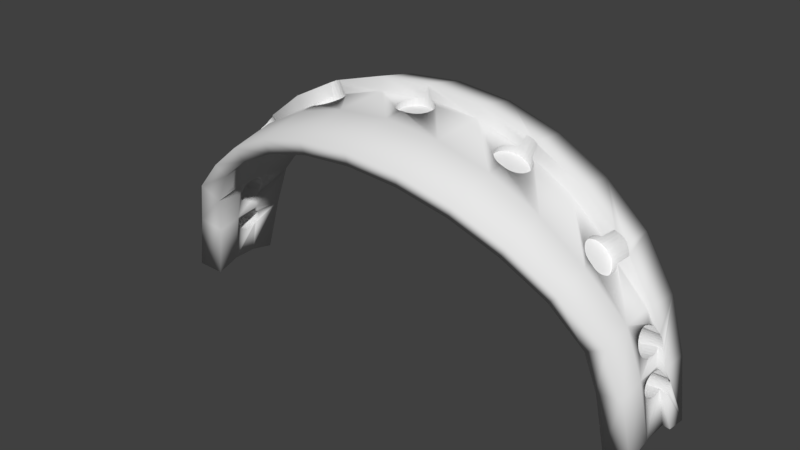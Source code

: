 # Source: SYLVIE-0.21.2-REV1-ANIM-EYES-EYELID.blend  (saved by Blender 2.79.0; exported with 4.5.12 LTS)
import bpy
from mathutils import Matrix  # noqa: F401  (used for matrix-valued properties, if any)

bpy.ops.wm.read_factory_settings(use_empty=True)
scene = bpy.context.scene
scene.name = 'Scene'

# ---- collections
col_collection_1 = bpy.data.collections.new('Collection 1'); scene.collection.children.link(col_collection_1)

# ---- world
world_world = bpy.data.worlds.new('World'); scene.world = world_world
world_world.color = (0.05088, 0.05088, 0.05088)
world_world.use_sun_shadow = False
world_world.sun_shadow_jitter_overblur = 0.0
world_world.cycles.sampling_method = 'MANUAL'

# ---- meshes
me_sphere_002 = bpy.data.meshes.new('Sphere.002')
me_sphere_002.from_pydata([(-67.74, -28.88, 73.25), (-53.73, -23.4, 87.75), (-57.14, -11.82, 87.74), (-71.94, -14.65, 73.25), (-79.71, -33.96, 57.56), (-84.65, -17.23, 57.56), (-64.03, -27.52, 69.16), (-39.28, -9.413, 93.51), (-58.31, 0.2033, 87.74), (-69.33, 0.1612, 76.01), (-68.86, -0.4444, 76.29), (-68.26, -1.581, 76.62), (-67.85, -2.828, 76.82), (-67.65, -4.139, 76.87), (-67.65, -5.463, 76.78), (-67.87, -6.748, 76.55), (-68.29, -7.947, 76.18), (-68.89, -9.012, 75.7), (-69.66, -9.902, 75.12), (-70.56, -10.58, 74.46), (-71.56, -11.03, 73.74), (-72.28, -11.16, 73.25), (-88.57, -37.74, 39.65), (-94.06, -19.14, 39.65), (-75.25, -32.33, 54.42), (-72.54, -11.22, 72.93), (-73.37, -11.14, 71.94), (-74.18, -10.81, 70.99), (-74.95, -10.23, 70.13), (-75.65, -9.425, 69.37), (-76.25, -8.434, 68.76), (-76.73, -7.291, 68.31), (-77.07, -6.039, 68.05), (-77.26, -4.727, 67.98), (-77.29, -3.405, 68.1), (-77.15, -2.124, 68.42), (-76.86, -0.9339, 68.91), (-76.42, 0.1207, 69.56), (-76.4, 0.1557, 69.59), (-86.35, 0.1731, 57.56), (-49.29, -21.65, 80.02), (-36.77, -19.15, 93.25), (-47.84, -8.602, 91.42), (-53.91, -5.488, 89.52), (-59.15, 0.2053, 88.99), (-73.08, 0.1681, 79.49), (-67.21, -0.3437, 74.65), (-66.71, -1.486, 75.07), (-66.37, -2.738, 75.34), (-66.2, -4.051, 75.43), (-66.21, -5.374, 75.34), (-66.4, -6.658, 75.07), (-66.75, -7.853, 74.65), (-67.27, -8.912, 74.07), (-67.92, -9.795, 73.37), (-68.68, -10.47, 72.57), (-69.52, -10.91, 71.7), (-94.02, -40.06, 20.21), (-99.86, -20.32, 20.21), (-83.62, -35.93, 37.49), (-94.53, 0.1896, 42.27), (-94.22, -0.1246, 42.8), (-93.68, -0.9349, 43.67), (-93.2, -1.934, 44.38), (-92.81, -3.082, 44.9), (-92.52, -4.337, 45.22), (-92.34, -5.65, 45.31), (-92.28, -6.969, 45.18), (-92.34, -8.245, 44.84), (-92.52, -9.429, 44.29), (-92.81, -10.47, 43.55), (-93.2, -11.34, 42.67), (-93.68, -12.0, 41.65), (-94.22, -12.42, 40.56), (-94.7, -12.55, 39.65), (-70.42, -11.09, 70.8), (-71.33, -11.02, 69.9), (-72.22, -10.69, 69.03), (-73.06, -10.11, 68.23), (-73.81, -9.312, 67.53), (-74.45, -8.323, 66.96), (-74.95, -7.181, 66.53), (-75.29, -5.93, 66.27), (-75.46, -4.617, 66.18), (-75.45, -3.293, 66.27), (-75.26, -2.009, 66.53), (-74.91, -0.8144, 66.96), (-74.39, 0.2449, 67.53), (-79.84, 0.1627, 73.37), (-90.58, 0.1817, 60.38), (-68.08, -13.86, 69.16), (-52.47, -10.87, 80.02), (-80.01, -16.28, 54.41), (-18.67, -7.399, 97.46), (-48.8, -8.759, 91.08), (-46.95, -8.229, 91.75), (-53.34, -6.445, 89.67), (-54.28, -4.437, 89.43), (-73.19, 0.3186, 79.41), (-52.66, 1.24, 90.11), (-50.84, 1.311, 92.32), (-58.16, 14.34, 88.99), (-75.4, 15.47, 76.84), (-76.8, 2.05, 76.84), (-76.01, 2.002, 77.38), (-74.98, 1.68, 78.1), (-74.02, 1.111, 78.79), (-67.85, 0.6452, 74.07), (-70.33, 2.35, 71.7), (-71.24, 2.424, 70.8), (-72.14, 2.239, 69.9), (-72.98, 1.802, 69.03), (-73.74, 1.128, 68.23), (-68.6, 1.443, 73.37), (-69.44, 2.018, 72.57), (-95.86, -40.85, 1.412e-08), (-101.8, -20.72, 1.653e-08), (-88.78, -38.14, 19.11), (-94.77, -12.58, 39.41), (-95.15, -12.47, 38.18), (-95.55, -12.11, 37.01), (-95.93, -11.51, 35.93), (-96.3, -10.69, 34.99), (-96.63, -9.681, 34.22), (-96.92, -8.525, 33.65), (-97.14, -7.267, 33.31), (-97.3, -5.953, 33.21), (-97.39, -4.635, 33.35), (-97.4, -3.363, 33.72), (-97.33, -2.186, 34.32), (-97.19, -1.15, 35.11), (-96.98, -0.2934, 36.08), (-96.77, 0.1941, 36.91), (-101.9, 0.2042, 20.21), (-91.5, 0.04203, 41.67), (-91.07, -0.7752, 42.59), (-90.69, -1.78, 43.34), (-90.39, -2.934, 43.9), (-90.17, -4.193, 44.24), (-90.04, -5.509, 44.36), (-90.01, -6.83, 44.24), (-90.07, -8.107, 43.9), (-90.23, -9.289, 43.34), (-90.48, -10.33, 42.59), (-90.81, -11.2, 41.67), (-91.2, -11.85, 40.63), (-91.65, -12.26, 39.5), (-88.91, -18.09, 37.48), (-79.38, 0.7837, 73.86), (-78.63, 1.456, 74.68), (-77.84, 1.891, 75.6), (-77.02, 2.071, 76.57), (-88.53, 16.33, 60.38), (-34.55, -17.94, 83.66), (-69.44, 0.1425, 69.16), (-53.55, 0.1944, 80.02), (-36.91, -8.795, 83.9), (-81.61, 0.1637, 54.41), (-15.42, -16.84, 97.17), (-33.42, -7.35, 94.84), (-49.8, -8.697, 90.74), (-46.17, -8.3, 82.5), (-47.12, -8.453, 82.18), (-45.29, -7.94, 82.82), (-46.16, -7.655, 92.06), (-52.6, -7.272, 89.87), (-51.58, -6.227, 80.83), (-52.13, -5.304, 80.69), (-54.46, -3.332, 89.41), (-52.49, -4.289, 80.61), (-53.1, 0.806, 89.95), (-50.63, 1.526, 92.39), (-47.96, 2.659, 93.28), (-54.04, 14.07, 82.59), (-70.04, 15.12, 71.29), (-94.02, -40.06, -20.21), (-99.86, -20.32, -20.21), (-90.52, -38.89, 1.33e-08), (-103.7, 0.2079, 1.597), (-103.6, -0.06998, 2.503), (-103.4, -0.6863, 3.633), (-103.2, -1.519, 4.624), (-103.0, -2.536, 5.438), (-102.9, -3.698, 6.042), (-102.7, -4.961, 6.414), (-102.6, -6.276, 6.54), (-102.5, -7.592, 6.414), (-102.4, -8.859, 6.042), (-102.3, -10.03, 5.438), (-102.3, -11.06, 4.624), (-102.3, -11.9, 3.633), (-102.4, -12.53, 2.503), (-102.4, -12.92, 1.276), (-102.6, -13.06, 1.269e-06), (-94.39, -19.21, 19.11), (-92.13, -12.42, 38.32), (-92.63, -12.32, 37.14), (-93.12, -11.96, 36.01), (-93.59, -11.37, 34.96), (-94.02, -10.55, 34.05), (-94.4, -9.544, 33.29), (-94.7, -8.39, 32.74), (-94.92, -7.131, 32.39), (-95.05, -5.815, 32.28), (-95.08, -4.494, 32.39), (-95.02, -3.217, 32.74), (-94.86, -2.035, 33.29), (-94.61, -0.9918, 34.05), (-94.28, -0.1282, 34.96), (-99.18, 0.1989, 38.2), (-101.3, 0.2031, 39.52), (-106.8, 0.2142, 21.2), (-99.18, 0.1989, 43.62), (-91.97, 0.6401, 40.63), (-90.69, 0.1819, 37.48), (-99.52, 0.1996, 43.68), (-98.24, 16.96, 41.59), (-100.6, 0.6183, 41.59), (-100.0, 0.5317, 42.64), (-82.21, 15.92, 56.01), (-68.09, 14.99, 69.16), (-52.74, 13.99, 80.02), (-79.83, 15.76, 54.42), (-14.44, -15.84, 87.22), (-34.18, -7.712, 94.71), (-32.73, -6.784, 94.97), (-50.79, -8.42, 90.42), (-48.1, -8.395, 81.85), (-44.51, -7.384, 83.11), (-45.49, -6.898, 92.33), (-51.74, -7.938, 90.12), (-50.87, -7.025, 81.03), (-54.42, -2.213, 89.46), (-52.66, -3.222, 80.59), (-53.73, -0.1047, 89.73), (-50.58, 1.513, 81.34), (-49.79, 2.1, 92.65), (-39.55, 13.12, 95.83), (-48.89, 2.483, 92.95), (-37.85, 13.01, 87.2), (-88.57, -37.74, -39.65), (-94.06, -19.14, -39.65), (-88.78, -38.14, -19.11), (-102.4, -12.92, -1.276), (-102.4, -12.53, -2.503), (-102.3, -11.9, -3.633), (-102.3, -11.06, -4.624), (-102.3, -10.03, -5.438), (-102.4, -8.859, -6.042), (-102.5, -7.592, -6.414), (-102.6, -6.276, -6.54), (-102.7, -4.961, -6.414), (-102.9, -3.698, -6.042), (-103.0, -2.536, -5.438), (-103.2, -1.519, -4.624), (-103.4, -0.6863, -3.633), (-103.6, -0.06997, -2.503), (-103.7, 0.2079, -1.597), (-101.9, 0.2042, -20.21), (-96.24, -19.58, 1.563e-08), (-108.9, 0.2184, 1.921e-08), (-107.4, 0.2152, 1.893e-08), (-107.4, 0.2152, 4.983e-06), (-105.3, 0.2111, 1.276), (-100.6, 0.1149, 2.503), (-100.5, -0.5096, 3.633), (-100.5, -1.35, 4.624), (-100.4, -2.374, 5.438), (-100.3, -3.542, 6.042), (-100.3, -4.81, 6.414), (-100.2, -6.129, 6.54), (-100.1, -7.447, 6.414), (-100.0, -8.715, 6.042), (-99.94, -9.883, 5.438), (-99.88, -10.91, 4.624), (-99.83, -11.75, 3.633), (-99.79, -12.37, 2.503), (-99.76, -12.76, 1.276), (-99.76, -12.89, 2.309e-06), (-96.27, 0.1931, 19.11), (-93.88, 0.5228, 36.01), (-101.0, 0.4725, 40.28), (-100.6, 0.6264, 41.49), (-104.2, 17.36, 21.2), (-92.46, 0.9959, 39.5), (-88.58, 16.33, 37.49), (-91.22, 16.5, 38.58), (-17.66, -6.942, 87.5), (-48.77, 2.469, 81.89), (-34.97, -7.859, 94.57), (-31.84, -6.941, 84.98), (-32.55, -7.283, 84.86), (-32.13, -6.037, 95.07), (-31.19, -6.409, 85.09), (-49.08, -8.13, 81.55), (-43.86, -6.654, 83.37), (-44.96, -5.988, 92.55), (-50.02, -7.667, 81.27), (-52.63, -2.142, 80.64), (-54.17, -1.124, 89.57), (-51.95, -0.1061, 80.9), (-51.34, 0.7728, 81.11), (-51.01, 1.098, 81.22), (-49.71, 2.086, 81.6), (-47.03, 2.62, 93.61), (-47.8, 2.646, 82.21), (-17.22, 11.66, 90.81), (-37.41, 12.98, 83.74), (-79.71, -33.96, -57.56), (-84.65, -17.23, -57.56), (-83.62, -35.93, -37.49), (-96.77, 0.1941, -36.91), (-96.98, -0.2934, -36.08), (-97.19, -1.15, -35.11), (-97.33, -2.186, -34.32), (-97.4, -3.363, -33.72), (-97.39, -4.635, -33.35), (-97.3, -5.953, -33.21), (-97.14, -7.267, -33.31), (-96.92, -8.525, -33.65), (-96.63, -9.681, -34.22), (-96.3, -10.69, -34.99), (-95.93, -11.51, -35.93), (-95.55, -12.11, -37.01), (-95.15, -12.47, -38.18), (-94.77, -12.58, -39.41), (-94.7, -12.55, -39.65), (-94.39, -19.21, -19.11), (-99.76, -12.76, -1.276), (-99.79, -12.37, -2.503), (-99.83, -11.75, -3.633), (-99.88, -10.91, -4.624), (-99.94, -9.883, -5.438), (-100.0, -8.715, -6.042), (-100.1, -7.447, -6.414), (-100.2, -6.129, -6.54), (-100.3, -4.81, -6.414), (-100.3, -3.542, -6.042), (-100.4, -2.374, -5.438), (-100.5, -1.35, -4.624), (-100.5, -0.5096, -3.633), (-100.6, 0.1149, -2.503), (-105.3, 0.2111, -1.276), (-106.8, 0.2142, -21.2), (-98.16, 0.1968, 1.731e-08), (-100.6, 0.4995, 1.276), (-106.2, 17.49, -1.516e-05), (-100.6, 0.6293, 4.471e-06), (-100.6, 0.4995, -1.276), (-93.97, 16.68, 19.11), (-92.96, 1.096, 38.32), (-93.44, 0.9361, 37.14), (-96.77, 16.87, 19.67), (-19.43, 2.456, 97.48), (-18.37, 2.367, 87.52), (-35.78, -7.787, 94.43), (-33.3, -7.422, 84.73), (-31.64, -5.137, 95.15), (-30.62, -5.706, 85.19), (-43.34, -5.775, 83.59), (-44.58, -4.96, 92.72), (-52.39, -1.09, 80.74), (-40.0, 0.7636, 96.03), (-46.85, 2.61, 82.53), (-17.75, 11.7, 99.86), (-16.9, 11.64, 87.26), (-44.44, 1.325, 83.43), (-67.74, -28.88, -73.25), (-71.94, -14.65, -73.25), (-75.25, -32.33, -54.42), (-94.22, -12.42, -40.56), (-93.68, -12.0, -41.65), (-93.2, -11.34, -42.67), (-92.81, -10.47, -43.55), (-92.52, -9.429, -44.29), (-92.34, -8.245, -44.84), (-92.28, -6.969, -45.18), (-92.34, -5.65, -45.31), (-92.52, -4.337, -45.22), (-92.81, -3.082, -44.9), (-93.2, -1.934, -44.38), (-93.68, -0.9349, -43.67), (-94.22, -0.1246, -42.8), (-94.53, 0.1896, -42.27), (-86.35, 0.1732, -57.56), (-88.91, -18.09, -37.48), (-101.3, 0.2031, -39.52), (-99.18, 0.1989, -38.2), (-94.28, -0.1282, -34.96), (-94.61, -0.9918, -34.05), (-94.86, -2.035, -33.29), (-95.02, -3.217, -32.74), (-95.08, -4.494, -32.39), (-95.05, -5.815, -32.28), (-94.92, -7.131, -32.39), (-94.7, -8.39, -32.74), (-94.4, -9.544, -33.29), (-94.02, -10.55, -34.05), (-93.59, -11.37, -34.96), (-93.12, -11.96, -36.01), (-92.63, -12.32, -37.14), (-92.13, -12.42, -38.32), (-96.27, 0.1931, -19.11), (-104.2, 17.36, -21.2), (-95.79, 16.8, -1.475e-05), (-98.65, 16.99, -1.475e-05), (-31.08, -3.023, 95.24), (-29.64, -2.869, 85.35), (-36.56, -7.499, 94.29), (-34.06, -7.354, 84.6), (-31.27, -4.117, 95.2), (-30.16, -4.858, 85.27), (-42.97, -4.783, 83.75), (-40.17, 0.7158, 93.53), (-46.15, 2.367, 93.94), (-35.0, 3.29, 97.42), (-45.94, 2.359, 82.86), (-31.32, 2.038, 97.96), (-33.2, 3.27, 85.04), (-45.1, 1.903, 83.17), (-38.63, 1.351, 83.96), (-53.73, -23.4, -87.75), (-57.14, -11.82, -87.74), (-64.03, -27.52, -69.16), (-76.4, 0.1556, -69.59), (-76.42, 0.1207, -69.56), (-76.86, -0.9339, -68.91), (-77.15, -2.124, -68.42), (-77.29, -3.405, -68.1), (-77.26, -4.727, -67.98), (-77.07, -6.039, -68.05), (-76.73, -7.291, -68.31), (-76.25, -8.434, -68.76), (-75.65, -9.425, -69.37), (-74.95, -10.23, -70.13), (-74.18, -10.81, -70.99), (-73.37, -11.14, -71.94), (-72.54, -11.22, -72.92), (-72.28, -11.16, -73.25), (-91.65, -12.26, -39.5), (-91.2, -11.85, -40.63), (-90.81, -11.2, -41.67), (-90.48, -10.33, -42.59), (-90.23, -9.289, -43.34), (-90.07, -8.107, -43.9), (-90.01, -6.83, -44.24), (-90.04, -5.509, -44.36), (-90.17, -4.193, -44.24), (-90.39, -2.934, -43.9), (-90.69, -1.78, -43.34), (-91.07, -0.7752, -42.59), (-91.5, 0.04204, -41.67), (-99.18, 0.1989, -43.62), (-99.52, 0.1996, -43.68), (-90.58, 0.1816, -60.38), (-80.01, -16.28, -54.41), (-90.69, 0.1819, -37.48), (-93.88, 0.5228, -36.01), (-98.24, 16.96, -41.59), (-100.6, 0.6183, -41.59), (-100.6, 0.6264, -41.49), (-101.0, 0.4725, -40.28), (-93.44, 0.9361, -37.14), (-92.96, 1.096, -38.32), (-92.46, 0.9959, -39.5), (-91.97, 0.6401, -40.63), (-93.97, 16.68, -19.11), (-96.77, 16.87, -19.67), (-31.12, -1.899, 95.28), (-29.82, -3.899, 85.31), (-29.68, -1.811, 85.39), (-37.3, -7.008, 94.17), (-34.8, -7.083, 84.47), (-42.78, -3.716, 83.85), (-44.4, -3.855, 92.28), (-38.92, -4.543, 93.89), (-45.34, 1.908, 94.26), (-34.23, 3.454, 97.57), (-35.73, 2.92, 97.26), (-19.03, 2.506, 100.1), (-31.97, 2.685, 97.9), (-33.2, 3.27, 85.04), (-46.18, 1.445, 92.36), (-34.71, 3.157, 84.74), (-44.37, 1.258, 83.45), (-36.77, -19.15, -93.25), (-49.29, -21.65, -80.02), (-71.56, -11.03, -73.74), (-70.56, -10.58, -74.46), (-69.66, -9.902, -75.12), (-68.89, -9.012, -75.7), (-68.29, -7.947, -76.18), (-67.87, -6.748, -76.55), (-67.65, -5.463, -76.78), (-67.65, -4.139, -76.87), (-67.85, -2.828, -76.82), (-68.26, -1.581, -76.62), (-68.86, -0.4444, -76.29), (-69.33, 0.1611, -76.01), (-58.31, 0.2033, -87.74), (-79.84, 0.1627, -73.37), (-68.08, -13.86, -69.16), (-100.0, 0.5317, -42.64), (-88.53, 16.33, -60.38), (-81.61, 0.1636, -54.41), (-88.58, 16.33, -37.49), (-91.22, 16.5, -38.58), (-31.31, -0.783, 95.29), (-29.86, -0.7604, 85.39), (-37.96, -6.333, 94.05), (-35.49, -6.621, 84.36), (-42.78, -2.617, 83.9), (-44.4, -2.717, 92.35), (-38.5, -5.501, 93.96), (-39.23, -3.499, 93.85), (-44.88, 1.501, 94.44), (-33.45, 3.407, 97.7), (-33.96, 3.317, 84.89), (-35.42, 2.797, 84.6), (-36.4, 2.361, 97.1), (-32.23, 1.432, 95.19), (-30.94, 1.473, 97.98), (-32.69, 3.147, 97.81), (-31.77, 2.568, 85.23), (-31.14, 1.938, 85.28), (-32.46, 3.018, 85.15), (-43.75, 0.449, 83.65), (-39.28, -9.413, -93.51), (-34.55, -17.94, -83.66), (-53.91, -5.488, -89.52), (-73.08, 0.168, -79.49), (-59.15, 0.2052, -88.99), (-52.47, -10.87, -80.02), (-75.4, 15.47, -76.84), (-76.8, 2.05, -76.84), (-77.02, 2.071, -76.57), (-77.84, 1.891, -75.6), (-78.63, 1.456, -74.68), (-79.38, 0.7837, -73.86), (-69.44, 0.1425, -69.16), (-82.21, 15.92, -56.01), (-79.83, 15.76, -54.42), (-37.3, -3.317, 84.07), (-31.65, 0.2807, 95.27), (-30.17, 0.2406, 85.37), (-36.11, -5.986, 84.26), (-42.95, -1.528, 83.88), (-44.57, -1.588, 92.86), (-36.62, -5.202, 84.17), (-37.01, -4.3, 84.1), (-39.41, -2.406, 93.86), (-36.06, 2.254, 84.48), (-36.96, 1.634, 96.94), (-32.11, 1.249, 95.21), (-46.02, 1.301, 92.41), (-43.27, -0.4922, 83.8), (-45.4, 0.4619, 92.62), (-47.84, -8.602, -91.42), (-15.42, -16.84, -97.17), (-14.44, -15.84, -87.22), (-53.34, -6.445, -89.67), (-54.28, -4.437, -89.43), (-73.19, 0.3186, -79.41), (-74.02, 1.111, -78.79), (-74.98, 1.68, -78.1), (-76.01, 2.002, -77.38), (-58.16, 14.34, -88.99), (-52.66, 1.24, -90.11), (-50.84, 1.311, -92.32), (-53.55, 0.1944, -80.02), (-70.04, 15.12, -71.29), (-68.09, 14.99, -69.16), (-37.47, -2.288, 84.08), (-30.6, 1.152, 85.32), (-44.91, -0.5139, 92.78), (-39.42, -1.302, 93.89), (-38.62, 1.431, 94.09), (-37.04, 1.472, 96.91), (-30.75, 1.37, 85.3), (-36.07, 2.252, 84.48), (-46.95, -8.229, -91.75), (-48.8, -8.759, -91.08), (-18.67, -7.399, -97.46), (-36.91, -8.795, -83.9), (-52.6, -7.272, -89.87), (-52.13, -5.304, -80.69), (-51.58, -6.227, -80.83), (-52.49, -4.289, -80.61), (-54.46, -3.332, -89.41), (-47.96, 2.659, -93.28), (-54.04, 14.07, -82.59), (-50.63, 1.526, -92.39), (-53.1, 0.806, -89.95), (-52.74, 13.99, -80.02), (-37.48, -1.248, 84.1), (-39.27, -0.2285, 93.94), (-38.95, 0.7742, 94.02), (-36.61, 1.548, 84.33), (-36.71, 1.359, 84.29), (-46.16, -7.655, -92.06), (-46.17, -8.3, -82.5), (-45.29, -7.94, -82.82), (-47.12, -8.453, -82.18), (-49.8, -8.697, -90.74), (-33.42, -7.35, -94.84), (-17.66, -6.942, -87.5), (-51.74, -7.938, -90.12), (-50.87, -7.025, -81.03), (-52.66, -3.222, -80.59), (-54.42, -2.213, -89.46), (-39.55, 13.12, -95.83), (-48.89, 2.483, -92.96), (-37.85, 13.01, -87.2), (-50.58, 1.513, -81.34), (-53.73, -0.1047, -89.73), (-49.79, 2.1, -92.66), (-48.77, 2.469, -81.9), (-37.34, -0.2373, 84.15), (-37.05, 0.7067, 84.22), (-45.49, -6.898, -92.33), (-44.51, -7.384, -83.11), (-48.1, -8.395, -81.85), (-50.79, -8.42, -90.42), (-32.73, -6.785, -94.97), (-34.18, -7.712, -94.71), (-19.43, 2.456, -97.48), (-18.37, 2.367, -87.52), (-31.84, -6.941, -84.98), (-50.02, -7.667, -81.27), (-52.62, -2.142, -80.64), (-54.17, -1.124, -89.57), (-47.03, 2.62, -93.62), (-47.8, 2.647, -82.22), (-17.75, 11.7, -99.86), (-49.71, 2.087, -81.6), (-51.34, 0.7728, -81.11), (-51.95, -0.1061, -80.9), (-51.01, 1.098, -81.22), (-44.96, -5.988, -92.55), (-43.86, -6.654, -83.37), (-49.08, -8.13, -81.55), (-32.13, -6.037, -95.07), (-31.19, -6.409, -85.09), (-32.55, -7.283, -84.86), (-34.97, -7.859, -94.57), (-31.08, -3.024, -95.24), (-16.9, 11.64, -87.26), (-29.64, -2.869, -85.35), (-52.39, -1.09, -80.74), (-46.85, 2.61, -82.54), (-40.0, 0.7636, -96.03), (-37.41, 12.98, -83.74), (-17.22, 11.66, -90.81), (-31.33, 2.037, -97.91), (-44.58, -4.96, -92.72), (-43.34, -5.775, -83.59), (-31.64, -5.137, -95.15), (-30.62, -5.706, -85.19), (-33.3, -7.422, -84.73), (-35.78, -7.787, -94.43), (-31.27, -4.117, -95.2), (-31.12, -1.899, -95.28), (-30.75, 1.37, -85.3), (-29.82, -3.899, -85.31), (-29.68, -1.811, -85.39), (-46.15, 2.367, -93.95), (-45.94, 2.359, -82.87), (-35.01, 3.289, -97.25), (-44.44, 1.325, -83.43), (-19.03, 2.506, -100.1), (-31.98, 2.685, -97.79), (-40.17, 0.7158, -93.53), (-42.97, -4.783, -83.75), (-30.16, -4.858, -85.27), (-34.06, -7.354, -84.6), (-36.56, -7.499, -94.29), (-31.31, -0.7831, -95.29), (-30.6, 1.152, -85.32), (-29.86, -0.7605, -85.39), (-45.34, 1.908, -94.26), (-45.1, 1.903, -83.18), (-34.24, 3.454, -97.38), (-35.74, 2.919, -97.12), (-38.63, 1.351, -83.96), (-32.7, 3.147, -97.66), (-31.14, 1.938, -85.23), (-31.77, 2.568, -85.12), (-30.94, 1.473, -97.98), (-44.4, -3.855, -92.83), (-38.92, -4.543, -93.89), (-42.78, -3.716, -83.85), (-34.8, -7.083, -84.47), (-37.3, -7.008, -94.17), (-31.65, 0.2806, -95.27), (-32.23, 1.432, -95.19), (-30.17, 0.2406, -85.37), (-46.18, 1.445, -92.36), (-44.88, 1.501, -94.44), (-33.46, 3.406, -97.52), (-33.97, 3.316, -84.73), (-34.72, 3.156, -84.61), (-36.4, 2.36, -97.01), (-35.43, 2.797, -84.49), (-44.37, 1.258, -83.45), (-32.47, 3.017, -84.99), (-44.4, -2.717, -92.88), (-38.5, -5.501, -93.96), (-39.23, -3.499, -93.85), (-42.78, -2.617, -83.9), (-35.49, -6.621, -84.36), (-37.96, -6.333, -94.05), (-32.11, 1.249, -95.21), (-37.3, -3.317, -84.07), (-33.21, 3.269, -84.86), (-36.07, 2.254, -84.39), (-36.96, 1.634, -96.92), (-43.75, 0.449, -83.65), (-44.57, -1.588, -92.86), (-37.01, -4.301, -84.1), (-36.62, -5.202, -84.17), (-39.41, -2.406, -93.86), (-42.95, -1.528, -83.88), (-36.11, -5.986, -84.26), (-37.47, -2.288, -84.08), (-38.62, 1.431, -94.09), (-37.04, 1.471, -96.91), (-46.02, 1.301, -92.41), (-36.61, 1.548, -84.31), (-45.4, 0.4619, -92.62), (-43.27, -0.4922, -83.8), (-44.91, -0.5139, -92.78), (-39.42, -1.302, -93.89), (-37.48, -1.248, -84.1), (-38.95, 0.7742, -94.02), (-39.27, -0.2285, -93.94), (-37.34, -0.2373, -84.15), (-36.71, 1.359, -84.29), (-37.05, 0.7067, -84.22), (-71.24, 2.424, -70.8), (-72.14, 2.239, -69.9), (-70.33, 2.35, -71.7), (-69.44, 2.018, -72.57), (-68.6, 1.443, -73.37), (-67.85, 0.6452, -74.07), (-67.21, -0.3437, -74.65), (-66.71, -1.486, -75.07), (-66.37, -2.738, -75.34), (-66.2, -4.051, -75.43), (-66.21, -5.374, -75.34), (-66.4, -6.658, -75.07), (-66.75, -7.853, -74.65), (-67.27, -8.912, -74.07), (-67.92, -9.795, -73.37), (-68.68, -10.47, -72.57), (-69.52, -10.91, -71.7), (-70.42, -11.09, -70.8), (-71.33, -11.02, -69.9), (-72.22, -10.69, -69.03), (-73.06, -10.11, -68.23), (-73.81, -9.312, -67.53), (-74.45, -8.323, -66.96), (-74.95, -7.181, -66.53), (-75.29, -5.93, -66.27), (-75.46, -4.617, -66.18), (-75.45, -3.293, -66.27), (-75.26, -2.009, -66.53), (-74.91, -0.8144, -66.96), (-74.39, 0.2449, -67.53), (-73.74, 1.128, -68.23), (-72.98, 1.802, -69.03)], [], [(0, 1, 2, 3), (4, 0, 3, 5), (3, 2, 8, 9, 10, 11, 12, 13, 14, 15, 16, 17, 18, 19, 20, 21), (22, 4, 5, 23), (5, 3, 21, 25, 26, 27, 28, 29, 30, 31, 32, 33, 34, 35, 36, 37, 38, 39), (40, 1, 0, 6), (6, 0, 4, 24), (41, 7, 2, 1), (9, 8, 44, 45), (10, 46, 47, 11), (11, 47, 48, 12), (12, 48, 49, 13), (13, 49, 50, 14), (14, 50, 51, 15), (15, 51, 52, 16), (16, 52, 53, 17), (17, 53, 54, 18), (18, 54, 55, 19), (19, 55, 56, 20), (57, 22, 23, 58), (22, 59, 24, 4), (23, 5, 39, 60, 61, 62, 63, 64, 65, 66, 67, 68, 69, 70, 71, 72, 73, 74), (25, 75, 76, 26), (26, 76, 77, 27), (27, 77, 78, 28), (28, 78, 79, 29), (29, 79, 80, 30), (30, 80, 81, 31), (31, 81, 82, 32), (32, 82, 83, 33), (33, 83, 84, 34), (34, 84, 85, 35), (35, 85, 86, 36), (36, 86, 87, 37), (88, 89, 39, 38), (1, 40, 153, 41), (6, 90, 91, 40), (24, 92, 90, 6), (7, 41, 158, 93), (45, 98, 107, 46, 10, 9), (8, 99, 100, 44), (45, 44, 101, 102, 103, 104, 105, 106, 98), (108, 109, 110, 111, 112, 87, 86, 85, 84, 83, 82, 81, 80, 79, 78, 77, 76, 75, 56, 55, 54, 53, 52, 51, 50, 49, 48, 47, 46, 107, 113, 114), (56, 75, 25, 21, 20), (115, 57, 58, 116), (57, 117, 59, 22), (58, 23, 74, 118, 119, 120, 121, 122, 123, 124, 125, 126, 127, 128, 129, 130, 131, 132, 133), (61, 134, 135, 62), (62, 135, 136, 63), (63, 136, 137, 64), (64, 137, 138, 65), (65, 138, 139, 66), (66, 139, 140, 67), (67, 140, 141, 68), (68, 141, 142, 69), (69, 142, 143, 70), (70, 143, 144, 71), (71, 144, 145, 72), (72, 145, 146, 73), (59, 147, 92, 24), (88, 38, 37, 87, 112, 148), (89, 88, 148, 149, 150, 151, 103, 102, 152), (90, 154, 155, 91), (91, 156, 153, 40), (92, 157, 154, 90), (161, 162, 94, 42), (163, 161, 42, 95), (166, 167, 43, 96), (167, 169, 97, 43), (173, 174, 102, 101), (104, 108, 114, 105), (105, 114, 113, 106), (106, 113, 107, 98), (108, 104, 103, 151, 109), (150, 110, 109, 151), (149, 111, 110, 150), (148, 112, 111, 149), (175, 115, 116, 176), (57, 115, 177, 117), (116, 58, 133, 178, 179, 180, 181, 182, 183, 184, 185, 186, 187, 188, 189, 190, 191, 192, 193), (117, 194, 147, 59), (118, 195, 196, 119), (119, 196, 197, 120), (120, 197, 198, 121), (121, 198, 199, 122), (122, 199, 200, 123), (123, 200, 201, 124), (124, 201, 202, 125), (125, 202, 203, 126), (126, 203, 204, 127), (127, 204, 205, 128), (128, 205, 206, 129), (129, 206, 207, 130), (130, 207, 208, 131), (133, 132, 209, 210, 211), (146, 195, 118, 74, 73), (147, 214, 157, 92), (215, 89, 152, 216, 217, 218), (174, 219, 152, 102), (154, 220, 221, 155), (157, 222, 220, 154), (162, 227, 160, 94), (228, 163, 95, 164), (231, 166, 96, 165), (169, 233, 168, 97), (239, 173, 101, 237), (240, 175, 176, 241), (115, 175, 242, 177), (176, 116, 193, 243, 244, 245, 246, 247, 248, 249, 250, 251, 252, 253, 254, 255, 256, 257, 258), (177, 259, 194, 117), (178, 133, 211, 260, 261, 262, 263), (179, 264, 265, 180), (180, 265, 266, 181), (181, 266, 267, 182), (182, 267, 268, 183), (183, 268, 269, 184), (184, 269, 270, 185), (185, 270, 271, 186), (186, 271, 272, 187), (187, 272, 273, 188), (188, 273, 274, 189), (189, 274, 275, 190), (190, 275, 276, 191), (191, 276, 277, 192), (192, 277, 278, 193), (194, 279, 214, 147), (135, 134, 213, 284, 350, 351, 280, 208, 207, 206, 205, 204, 203, 202, 201, 200, 199, 198, 197, 196, 195, 146, 145, 144, 143, 142, 141, 140, 139, 138, 137, 136), (208, 280, 209, 132, 131), (210, 209, 280, 351, 281), (211, 210, 281, 282, 217, 216, 283), (212, 213, 134, 61, 60), (215, 212, 60, 39, 89), (214, 285, 222, 157), (219, 286, 216, 152), (282, 350, 284, 218, 217), (174, 220, 222, 219), (156, 287, 223, 153), (223, 158, 41, 153), (220, 174, 173, 221), (287, 93, 158, 223), (290, 291, 224, 159), (293, 290, 159, 225), (227, 294, 226, 160), (295, 228, 164, 229), (297, 231, 165, 230), (233, 298, 232, 168), (300, 301, 170, 234), (302, 235, 171, 100, 99, 170, 301), (235, 303, 236, 171), (414, 476, 515, 362, 237, 101, 44, 100, 171, 236, 238, 172, 304), (288, 305, 172, 238), (239, 237, 364, 306), (239, 307, 221, 173), (308, 240, 241, 309), (240, 310, 242, 175), (241, 176, 258, 311, 312, 313, 314, 315, 316, 317, 318, 319, 320, 321, 322, 323, 324, 325, 326), (242, 327, 259, 177), (193, 278, 328, 243), (243, 328, 329, 244), (244, 329, 330, 245), (245, 330, 331, 246), (246, 331, 332, 247), (247, 332, 333, 248), (248, 333, 334, 249), (249, 334, 335, 250), (250, 335, 336, 251), (251, 336, 337, 252), (252, 337, 338, 253), (253, 338, 339, 254), (254, 339, 340, 255), (255, 340, 341, 256), (258, 257, 342, 261, 260, 343), (259, 344, 279, 194), (263, 345, 264, 179, 178), (260, 211, 283, 346), (262, 347, 345, 263), (345, 347, 348, 341, 340, 339, 338, 337, 336, 335, 334, 333, 332, 331, 330, 329, 328, 278, 277, 276, 275, 274, 273, 272, 271, 270, 269, 268, 267, 266, 265, 264), (279, 349, 285, 214), (281, 351, 350, 282), (286, 352, 283, 216), (213, 212, 215, 218, 284), (285, 286, 219, 222), (353, 93, 287, 354), (291, 356, 289, 224), (358, 293, 225, 292), (294, 297, 230, 226), (359, 295, 229, 296), (298, 361, 299, 232), (361, 300, 234, 299), (303, 288, 238, 236), (305, 363, 304, 172), (306, 365, 307, 239), (366, 419, 416, 363, 305, 288, 303, 235, 302, 155, 221, 307, 420), (367, 308, 309, 368), (308, 369, 310, 240), (309, 241, 326, 370, 371, 372, 373, 374, 375, 376, 377, 378, 379, 380, 381, 382, 383, 384), (310, 385, 327, 242), (311, 258, 343, 386, 387), (312, 388, 389, 313), (313, 389, 390, 314), (314, 390, 391, 315), (315, 391, 392, 316), (316, 392, 393, 317), (317, 393, 394, 318), (318, 394, 395, 319), (319, 395, 396, 320), (320, 396, 397, 321), (321, 397, 398, 322), (322, 398, 399, 323), (323, 399, 400, 324), (324, 400, 401, 325), (325, 401, 439, 370, 326), (327, 402, 344, 259), (341, 348, 342, 257, 256), (261, 342, 348, 347, 262), (343, 260, 346, 403), (344, 404, 349, 279), (352, 405, 346, 283), (349, 352, 286, 285), (353, 354, 365, 306), (356, 409, 355, 289), (411, 358, 292, 357), (412, 359, 296, 360), (237, 362, 577, 552, 519, 478, 415, 477, 516, 522, 480, 417, 521, 479, 364), (363, 416, 414, 304), (306, 364, 479, 353), (421, 367, 368, 422), (367, 423, 369, 308), (368, 309, 384, 424, 425, 426, 427, 428, 429, 430, 431, 432, 433, 434, 435, 436, 437, 438), (370, 439, 440, 371), (371, 440, 441, 372), (372, 441, 442, 373), (373, 442, 443, 374), (374, 443, 444, 375), (375, 444, 445, 376), (376, 445, 446, 377), (377, 446, 447, 378), (378, 447, 448, 379), (379, 448, 449, 380), (380, 449, 450, 381), (381, 450, 451, 382), (451, 465, 452, 383, 382), (384, 383, 452, 453, 454), (369, 455, 385, 310), (385, 456, 402, 327), (387, 457, 388, 312, 311), (386, 343, 403, 458, 459, 460, 461), (386, 461, 462, 457, 387), (462, 463, 464, 465, 451, 450, 449, 448, 447, 446, 445, 444, 443, 442, 441, 440, 439, 401, 400, 399, 398, 397, 396, 395, 394, 393, 392, 391, 390, 389, 388, 457), (402, 466, 404, 344), (405, 467, 403, 346), (405, 352, 349, 404), (409, 472, 408, 355), (469, 411, 357, 410), (473, 412, 360, 474), (416, 419, 476, 414), (365, 354, 578, 524, 523, 525, 418), (554, 482, 515, 476, 419, 366, 484), (366, 420, 156, 91, 155, 302, 301, 300, 361, 298, 233, 169, 167, 166, 231, 297, 294, 227, 162, 161, 163, 228, 295, 359, 412, 473, 511, 546, 555, 526, 484), (421, 422, 527, 485), (421, 486, 423, 367), (422, 368, 438, 487, 488, 489, 490, 491, 492, 493, 494, 495, 496, 497, 498, 499), (424, 384, 454, 500), (423, 501, 455, 369), (454, 453, 502, 459, 458, 503), (455, 504, 456, 385), (456, 505, 466, 402), (467, 506, 458, 403), (502, 464, 463, 460, 459), (460, 463, 462, 461), (465, 464, 502, 453, 452), (467, 405, 404, 466), (407, 469, 410, 406), (470, 407, 406, 468), (472, 510, 471, 408), (511, 473, 474, 512), (483, 517, 477, 415), (518, 483, 415, 478), (520, 353, 479, 521), (523, 524, 417, 480), (485, 528, 486, 421), (530, 531, 499, 498), (486, 532, 501, 423), (500, 454, 503, 533, 534, 535, 536, 537, 538), (501, 539, 504, 455), (506, 540, 503, 458), (504, 541, 505, 456), (505, 506, 467, 466), (508, 470, 468, 507), (510, 545, 509, 471), (546, 511, 512, 547), (548, 549, 475, 513), (549, 542, 514, 475), (482, 413, 362, 515), (517, 481, 516, 477), (478, 519, 551, 518), (417, 524, 578, 573, 553, 520, 521), (525, 523, 480, 522), (418, 525, 522, 516, 481), (579, 420, 307, 365, 418, 481, 517, 483, 518, 551), (484, 526, 556, 554), (717, 730, 728, 726, 696, 671, 527, 422, 499, 567, 592, 614, 630, 609, 588, 561, 529, 560, 584, 606, 622, 603, 581, 557, 580, 599, 619, 638, 654, 688, 705), (485, 527, 582, 558), (528, 485, 558, 559), (486, 528, 583, 532), (531, 530, 562, 563, 564, 565, 534, 533, 566), (567, 499, 531, 568), (532, 569, 539, 501), (540, 570, 533, 503), (539, 571, 541, 504), (506, 505, 541, 540), (156, 420, 598, 618, 617, 594, 572, 542, 549, 548, 545, 510, 472, 409, 356, 291, 290, 293, 358, 411, 469, 407, 470, 508, 544, 573, 578, 354, 287), (544, 508, 507, 543), (545, 548, 513, 509), (555, 546, 547, 574), (550, 575, 595, 596, 576, 413, 7, 93, 353, 520, 553, 543, 507, 468, 406, 410, 357, 292, 225, 159, 224, 289, 355, 408, 471, 509, 513, 475, 514), (542, 572, 550, 514), (554, 556, 574, 547, 512, 474, 360, 296, 229, 164, 95, 42, 94, 160, 226, 230, 165, 96, 43, 97, 168, 232, 299, 234, 170, 99, 8, 2, 7, 413, 482), (413, 576, 577, 362), (519, 552, 597, 579, 551), (526, 555, 574, 556), (560, 529, 585, 586), (529, 561, 587, 585), (570, 590, 566, 533), (569, 593, 571, 539), (540, 541, 571, 570), (573, 544, 543, 553), (572, 594, 575, 550), (577, 576, 596, 618, 598, 597, 552), (420, 579, 597, 598), (580, 557, 600, 601), (557, 581, 602, 600), (582, 605, 559, 558), (605, 583, 528, 559), (584, 560, 586, 607), (561, 588, 608, 587), (570, 571, 593, 590), (590, 612, 610, 566), (591, 613, 637, 635, 592, 567, 568), (594, 617, 595, 575), (599, 580, 601, 620), (581, 603, 621, 602), (582, 625, 626, 605), (606, 584, 607, 628), (588, 609, 629, 608), (611, 589, 632, 616), (590, 593, 651, 612), (610, 612, 652, 633), (591, 615, 634, 613), (614, 592, 635, 636), (617, 618, 596, 595), (619, 599, 620, 639), (603, 622, 640, 621), (623, 604, 627, 642), (604, 624, 643, 627), (626, 625, 652, 646), (622, 606, 628, 640), (609, 630, 648, 629), (589, 631, 649, 632), (615, 611, 616, 634), (630, 614, 636, 648), (638, 619, 639, 655), (641, 623, 642, 657), (624, 644, 658, 643), (631, 665, 666, 649), (610, 650, 697, 679, 665, 631, 589, 611, 615, 591, 568, 531, 566), (682, 701, 715, 725, 650, 610, 633, 669, 687, 653, 670, 684, 698, 681, 667), (651, 593, 569, 637, 613, 634, 616, 632, 649, 666, 680, 668, 683), (612, 651, 646, 652), (633, 652, 625, 669), (654, 638, 655, 672), (656, 641, 657, 673), (644, 659, 674, 658), (645, 660, 663, 647), (661, 645, 647, 664), (527, 671, 724, 733, 734, 731, 720, 707, 689, 706, 710, 692, 675, 659, 644, 624, 604, 623, 641, 656, 660, 645, 661, 676, 693, 711, 694, 625, 582), (665, 679, 680, 666), (670, 653, 685, 686), (688, 654, 672, 690), (660, 656, 673, 663), (659, 675, 691, 674), (676, 661, 664, 678), (625, 694, 687, 669), (680, 679, 697, 696, 726, 703, 668), (667, 681, 699, 700), (682, 667, 700, 702), (716, 729, 721, 708, 690, 672, 655, 639, 620, 601, 600, 602, 621, 640, 628, 607, 586, 585, 587, 608, 629, 648, 636, 635, 637, 569, 532, 583, 683, 668, 703), (684, 670, 686, 704), (687, 694, 711, 677, 662, 685, 653), (705, 688, 690, 708), (675, 692, 709, 691), (693, 676, 678, 695), (711, 693, 695, 677), (671, 696, 697, 650), (681, 698, 713, 699), (701, 682, 702, 714), (698, 684, 704, 713), (706, 689, 718, 719), (689, 707, 712, 718), (717, 705, 708, 721), (692, 710, 722, 709), (724, 671, 650, 725), (715, 701, 714, 727), (714, 702, 700, 699, 713, 704, 686, 685, 662, 626, 646, 651, 683, 736, 727), (726, 728, 716, 703), (710, 706, 719, 722), (707, 720, 723, 712), (730, 717, 721, 729), (728, 730, 729, 716), (720, 731, 732, 723), (731, 734, 735, 732), (735, 737, 736, 683, 583, 605, 626, 662, 677, 695, 678, 664, 647, 663, 673, 657, 642, 627, 643, 658, 674, 691, 709, 722, 719, 718, 712, 723, 732), (734, 733, 737, 735), (733, 724, 725, 715, 727, 736, 737), (535, 738, 739, 536), (565, 740, 738, 535, 534), (739, 738, 740, 741, 742, 743, 744, 745, 746, 747, 748, 749, 750, 751, 752, 753, 754, 755, 756, 757, 758, 759, 760, 761, 762, 763, 764, 765, 766, 767, 768, 769), (536, 739, 769, 537), (564, 741, 740, 565), (563, 742, 741, 564), (562, 743, 742, 563), (497, 744, 743, 562, 530, 498), (496, 745, 744, 497), (495, 746, 745, 496), (494, 747, 746, 495), (493, 748, 747, 494), (492, 749, 748, 493), (491, 750, 749, 492), (490, 751, 750, 491), (489, 752, 751, 490), (488, 753, 752, 489), (487, 754, 753, 488), (437, 755, 754, 487, 438), (436, 756, 755, 437), (435, 757, 756, 436), (434, 758, 757, 435), (433, 759, 758, 434), (432, 760, 759, 433), (431, 761, 760, 432), (430, 762, 761, 431), (429, 763, 762, 430), (428, 764, 763, 429), (427, 765, 764, 428), (426, 766, 765, 427), (425, 767, 766, 426), (538, 768, 767, 425, 424, 500), (537, 769, 768, 538)])
me_sphere_002.polygons.foreach_set('use_smooth', [1, 1, 1, 1, 1, 1, 1, 1, 1, 0, 0, 0, 0, 0, 0, 0, 0, 0, 0, 1, 1, 1, 0, 0, 0, 0, 0, 0, 0, 0, 0, 0, 0, 0, 1, 1, 1, 1, 1, 0, 1, 1, 0, 0, 1, 1, 1, 0, 0, 0, 0, 0, 0, 0, 0, 0, 0, 0, 0, 1, 0, 1, 1, 1, 1, 0, 0, 0, 0, 1, 0, 0, 0, 0, 0, 0, 0, 1, 1, 1, 1, 0, 0, 0, 0, 0, 0, 0, 0, 0, 0, 0, 0, 0, 1, 0, 1, 1, 1, 1, 1, 0, 0, 0, 0, 1, 1, 1, 1, 1, 1, 0, 0, 0, 0, 0, 0, 0, 0, 0, 0, 0, 0, 0, 0, 1, 0, 0, 0, 1, 0, 1, 1, 1, 0, 1, 1, 1, 1, 1, 0, 0, 0, 0, 0, 0, 0, 0, 0, 1, 0, 1, 1, 1, 1, 1, 1, 0, 0, 0, 0, 0, 0, 0, 0, 0, 0, 0, 0, 0, 0, 1, 1, 0, 1, 0, 0, 1, 0, 1, 0, 1, 1, 0, 0, 0, 0, 0, 0, 0, 0, 1, 1, 1, 1, 1, 1, 1, 0, 0, 0, 0, 0, 0, 0, 0, 0, 0, 0, 0, 0, 0, 1, 0, 0, 1, 1, 1, 1, 1, 0, 0, 0, 1, 0, 1, 1, 1, 1, 0, 0, 0, 0, 0, 0, 0, 0, 0, 0, 0, 0, 0, 1, 1, 1, 0, 1, 0, 0, 1, 1, 1, 0, 0, 0, 0, 1, 0, 1, 1, 1, 1, 1, 1, 1, 1, 1, 1, 0, 0, 0, 1, 0, 0, 0, 0, 0, 0, 1, 0, 1, 1, 1, 1, 1, 1, 1, 1, 0, 0, 0, 0, 0, 1, 0, 0, 0, 0, 0, 1, 0, 1, 1, 1, 1, 1, 1, 1, 1, 1, 1, 1, 0, 0, 0, 1, 0, 1, 1, 0, 0, 0, 0, 1, 1, 1, 0, 0, 0, 1, 0, 0, 1, 1, 0, 0, 1, 1, 0, 0, 0, 0, 1, 0, 0, 0, 1, 1, 0, 0, 0, 0, 0, 0, 0, 1, 0, 0, 0, 0, 0, 0, 0, 0, 0, 1, 1, 1, 1, 1, 0, 0, 0, 0, 0, 1, 0, 0, 0, 0, 0, 0, 1, 0, 0, 0, 1, 0, 0, 0, 0, 0, 0, 1, 0, 0, 0, 0, 0, 0, 0, 1, 0, 1, 0, 0, 0, 0, 0, 0, 0, 1, 0, 0, 0, 0, 0, 0, 0, 0, 0, 0, 0, 0, 0, 0, 0, 0, 0, 0, 0, 0, 0, 0, 0, 0, 0, 0, 0, 0, 0, 0, 0, 0, 0, 0, 0])
me_sphere_002.use_remesh_preserve_volume = False
me_sphere_002.use_remesh_preserve_attributes = False
me_sphere_002.use_mirror_vertex_groups = False
me_sphere_002.update()

# ---- objects
ob_sphere_005 = bpy.data.objects.new('Sphere.005', me_sphere_002)

# ---- transforms, parenting, visibility, modifiers, constraints
ob_sphere_005.location = (0.0, 0.0, 0.0)
ob_sphere_005.rotation_euler = (1.571, 1.632, 1.571)
ob_sphere_005.scale = (0.1477, 0.1477, 0.1477)
ob_sphere_005.lineart.crease_threshold = 0.0

# ---- collection membership
col_collection_1.objects.link(ob_sphere_005)

# ---- scene / render settings (as saved in the file)
scene.frame_start = 1; scene.frame_end = 250; scene.frame_set(1)
scene.render.engine = 'BLENDER_EEVEE_NEXT'
scene.render.resolution_percentage = 50
scene.render.dither_intensity = 0.0
scene.cycles.use_denoising = False
scene.cycles.samples = 128
scene.cycles.sampling_pattern = 'TABULATED_SOBOL'
scene.cycles.use_adaptive_sampling = False
scene.cycles.use_light_tree = False
scene.cycles.blur_glossy = 0.0
scene.cycles.sample_clamp_indirect = 0.0
scene.view_settings.view_transform = 'Standard'
bpy.context.view_layer.update()

# ---- added for rendering (the .blend has no active camera and no usable light): camera, sun
cam_auto = bpy.data.cameras.new('AutoCamera')
cam_auto.lens = 50.0
cam_auto.sensor_width = 36.0
cam_auto.clip_end = 1000.0
ob_auto_camera = bpy.data.objects.new('AutoCamera', cam_auto)
scene.collection.objects.link(ob_auto_camera)
ob_auto_camera.location = (31.6832, -39.1852, 34.5455)
ob_auto_camera.rotation_euler = (1.09748, -7.21219e-08, 0.694738)
scene.camera = ob_auto_camera
light_auto_sun = bpy.data.lights.new('AutoSun', 'SUN')
light_auto_sun.energy = 3.0
light_auto_sun.angle = 0.0523599
ob_auto_sun = bpy.data.objects.new('AutoSun', light_auto_sun)
scene.collection.objects.link(ob_auto_sun)
ob_auto_sun.rotation_euler = (0.872665, 0.174533, 0.523599)
bpy.context.view_layer.update()
